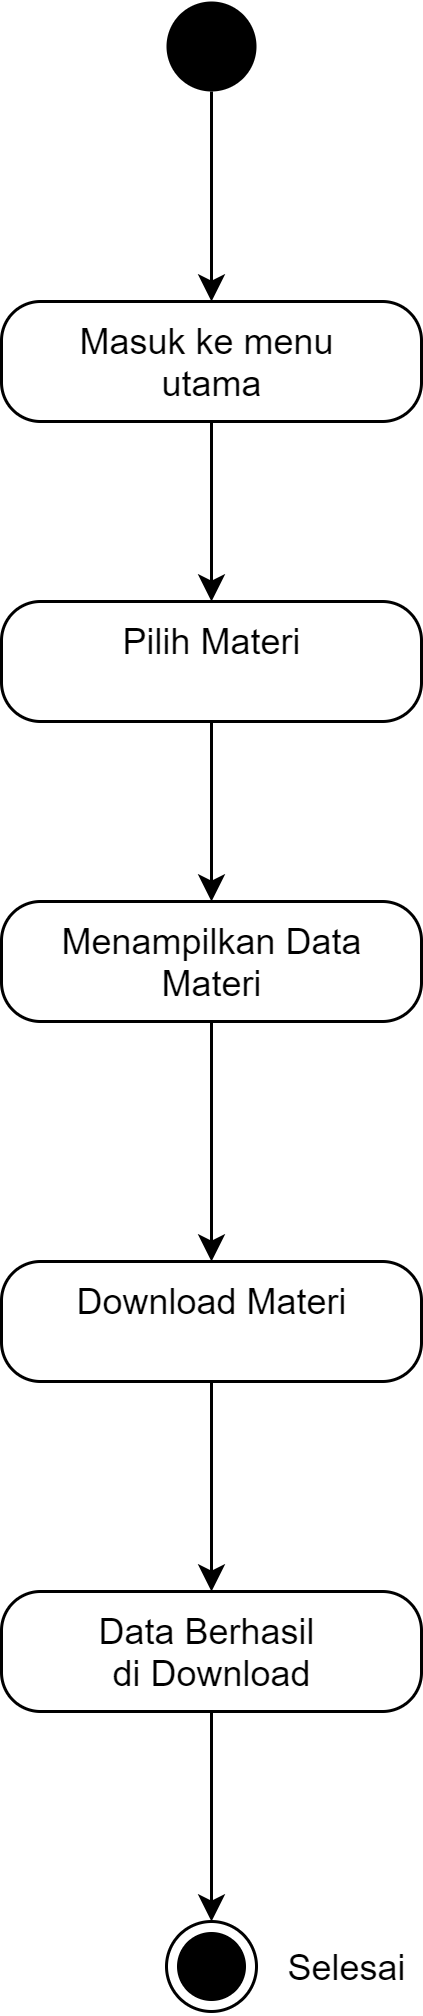

The diagram above was exported from draw.io. Its source (the exported page's mxGraphModel, read from the mxfile embedded in the PNG):
<mxGraphModel dx="1117" dy="1743" grid="1" gridSize="10" guides="1" tooltips="1" connect="1" arrows="1" fold="1" page="1" pageScale="1" pageWidth="850" pageHeight="1100" math="0" shadow="0">
  <root>
    <mxCell id="0" />
    <mxCell id="1" parent="0" />
    <mxCell id="2" value="" style="ellipse;fillColor=#000000;strokeColor=none;" vertex="1" parent="1">
      <mxGeometry x="3860" y="-340" width="30" height="30" as="geometry" />
    </mxCell>
    <mxCell id="3" value="Masuk ke menu &lt;br&gt;utama" style="html=1;align=center;verticalAlign=top;rounded=1;absoluteArcSize=1;arcSize=26;dashed=0;" vertex="1" parent="1">
      <mxGeometry x="3805" y="-240" width="140" height="40" as="geometry" />
    </mxCell>
    <mxCell id="4" style="edgeStyle=orthogonalEdgeStyle;rounded=0;orthogonalLoop=1;jettySize=auto;html=1;entryX=0.5;entryY=0;entryDx=0;entryDy=0;" edge="1" source="2" target="3" parent="1">
      <mxGeometry relative="1" as="geometry" />
    </mxCell>
    <mxCell id="5" value="Pilih Materi" style="html=1;align=center;verticalAlign=top;rounded=1;absoluteArcSize=1;arcSize=26;dashed=0;" vertex="1" parent="1">
      <mxGeometry x="3805" y="-140" width="140" height="40" as="geometry" />
    </mxCell>
    <mxCell id="6" style="edgeStyle=orthogonalEdgeStyle;rounded=0;orthogonalLoop=1;jettySize=auto;html=1;entryX=0.5;entryY=0;entryDx=0;entryDy=0;" edge="1" source="3" target="5" parent="1">
      <mxGeometry relative="1" as="geometry" />
    </mxCell>
    <mxCell id="7" value="Menampilkan Data&lt;br&gt;Materi" style="html=1;align=center;verticalAlign=top;rounded=1;absoluteArcSize=1;arcSize=26;dashed=0;" vertex="1" parent="1">
      <mxGeometry x="3805" y="-40" width="140" height="40" as="geometry" />
    </mxCell>
    <mxCell id="8" style="edgeStyle=orthogonalEdgeStyle;rounded=0;orthogonalLoop=1;jettySize=auto;html=1;exitX=0.5;exitY=1;exitDx=0;exitDy=0;" edge="1" source="5" target="7" parent="1">
      <mxGeometry relative="1" as="geometry" />
    </mxCell>
    <mxCell id="9" style="edgeStyle=orthogonalEdgeStyle;rounded=0;orthogonalLoop=1;jettySize=auto;html=1;" edge="1" source="7" parent="1">
      <mxGeometry relative="1" as="geometry">
        <mxPoint x="3875" y="80" as="targetPoint" />
      </mxGeometry>
    </mxCell>
    <mxCell id="10" style="edgeStyle=orthogonalEdgeStyle;rounded=0;orthogonalLoop=1;jettySize=auto;html=1;entryX=0.5;entryY=0;entryDx=0;entryDy=0;" edge="1" source="11" parent="1">
      <mxGeometry relative="1" as="geometry">
        <mxPoint x="3875" y="190" as="targetPoint" />
      </mxGeometry>
    </mxCell>
    <mxCell id="11" value="Download Materi" style="html=1;align=center;verticalAlign=top;rounded=1;absoluteArcSize=1;arcSize=26;dashed=0;" vertex="1" parent="1">
      <mxGeometry x="3805" y="80" width="140" height="40" as="geometry" />
    </mxCell>
    <mxCell id="12" style="edgeStyle=orthogonalEdgeStyle;rounded=0;orthogonalLoop=1;jettySize=auto;html=1;" edge="1" source="13" target="14" parent="1">
      <mxGeometry relative="1" as="geometry" />
    </mxCell>
    <mxCell id="13" value="Data Berhasil &lt;br&gt;di Download" style="html=1;align=center;verticalAlign=top;rounded=1;absoluteArcSize=1;arcSize=26;dashed=0;" vertex="1" parent="1">
      <mxGeometry x="3805" y="190" width="140" height="40" as="geometry" />
    </mxCell>
    <mxCell id="14" value="" style="ellipse;html=1;shape=endState;fillColor=#000000;strokeColor=#000000;" vertex="1" parent="1">
      <mxGeometry x="3860" y="300" width="30" height="30" as="geometry" />
    </mxCell>
    <mxCell id="15" value="Selesai" style="text;html=1;align=center;verticalAlign=middle;resizable=0;points=[];autosize=1;" vertex="1" parent="1">
      <mxGeometry x="3895" y="305" width="50" height="20" as="geometry" />
    </mxCell>
  </root>
</mxGraphModel>